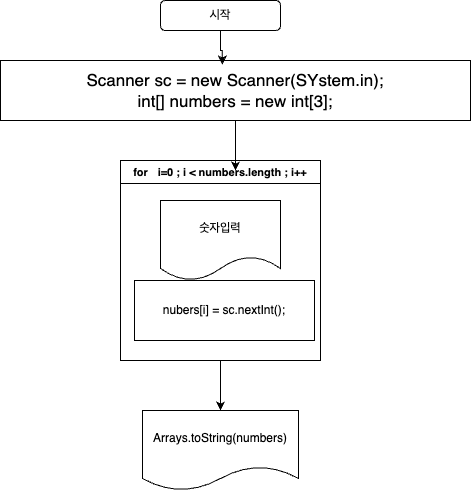

The diagram above was exported from draw.io. Its source (the exported page's mxGraphModel, read from the mxfile embedded in the PNG):
<mxGraphModel dx="1434" dy="785" grid="1" gridSize="10" guides="1" tooltips="1" connect="1" arrows="1" fold="1" page="1" pageScale="1" pageWidth="827" pageHeight="1169" math="0" shadow="0">
  <root>
    <mxCell id="WIyWlLk6GJQsqaUBKTNV-0" />
    <mxCell id="WIyWlLk6GJQsqaUBKTNV-1" parent="WIyWlLk6GJQsqaUBKTNV-0" />
    <mxCell id="kQzoIG77FopoWXe-dfwk-0" value="시작" style="rounded=1;whiteSpace=wrap;html=1;" vertex="1" parent="WIyWlLk6GJQsqaUBKTNV-1">
      <mxGeometry x="350" y="70" width="120" height="30" as="geometry" />
    </mxCell>
    <mxCell id="kQzoIG77FopoWXe-dfwk-1" value="&lt;div&gt;&lt;font style=&quot;font-size: 17px;&quot;&gt;Scanner sc = new Scanner(SYstem.in);&lt;/font&gt;&lt;/div&gt;&lt;font style=&quot;font-size: 17px;&quot;&gt;int[] numbers = new int[3];&lt;/font&gt;" style="rounded=0;whiteSpace=wrap;html=1;" vertex="1" parent="WIyWlLk6GJQsqaUBKTNV-1">
      <mxGeometry x="190" y="130" width="470" height="60" as="geometry" />
    </mxCell>
    <mxCell id="kQzoIG77FopoWXe-dfwk-14" style="edgeStyle=orthogonalEdgeStyle;rounded=0;orthogonalLoop=1;jettySize=auto;html=1;exitX=0.5;exitY=1;exitDx=0;exitDy=0;" edge="1" parent="WIyWlLk6GJQsqaUBKTNV-1" source="kQzoIG77FopoWXe-dfwk-6" target="kQzoIG77FopoWXe-dfwk-13">
      <mxGeometry relative="1" as="geometry" />
    </mxCell>
    <mxCell id="kQzoIG77FopoWXe-dfwk-6" value="&lt;font style=&quot;font-size: 11px;&quot;&gt;for&amp;nbsp;&lt;span style=&quot;white-space: pre;&quot;&gt;&#09;&lt;/span&gt;i=0 ; i &amp;lt; numbers.length ; i++&lt;/font&gt;" style="swimlane;whiteSpace=wrap;html=1;" vertex="1" parent="WIyWlLk6GJQsqaUBKTNV-1">
      <mxGeometry x="310" y="230" width="200" height="200" as="geometry" />
    </mxCell>
    <mxCell id="kQzoIG77FopoWXe-dfwk-7" value="nubers[i] = sc.nextInt();" style="rounded=0;whiteSpace=wrap;html=1;" vertex="1" parent="kQzoIG77FopoWXe-dfwk-6">
      <mxGeometry x="14" y="120" width="180" height="60" as="geometry" />
    </mxCell>
    <mxCell id="kQzoIG77FopoWXe-dfwk-16" value="숫자입력" style="shape=document;whiteSpace=wrap;html=1;boundedLbl=1;" vertex="1" parent="kQzoIG77FopoWXe-dfwk-6">
      <mxGeometry x="40" y="40" width="120" height="80" as="geometry" />
    </mxCell>
    <mxCell id="kQzoIG77FopoWXe-dfwk-8" style="edgeStyle=orthogonalEdgeStyle;rounded=0;orthogonalLoop=1;jettySize=auto;html=1;exitX=0.5;exitY=1;exitDx=0;exitDy=0;entryX=0.575;entryY=0.05;entryDx=0;entryDy=0;entryPerimeter=0;" edge="1" parent="WIyWlLk6GJQsqaUBKTNV-1" source="kQzoIG77FopoWXe-dfwk-1" target="kQzoIG77FopoWXe-dfwk-6">
      <mxGeometry relative="1" as="geometry" />
    </mxCell>
    <mxCell id="kQzoIG77FopoWXe-dfwk-13" value="Arrays.toString(numbers)" style="shape=document;whiteSpace=wrap;html=1;boundedLbl=1;" vertex="1" parent="WIyWlLk6GJQsqaUBKTNV-1">
      <mxGeometry x="332" y="480" width="156" height="80" as="geometry" />
    </mxCell>
    <mxCell id="kQzoIG77FopoWXe-dfwk-15" style="edgeStyle=orthogonalEdgeStyle;rounded=0;orthogonalLoop=1;jettySize=auto;html=1;entryX=0.472;entryY=0.067;entryDx=0;entryDy=0;entryPerimeter=0;" edge="1" parent="WIyWlLk6GJQsqaUBKTNV-1" source="kQzoIG77FopoWXe-dfwk-0" target="kQzoIG77FopoWXe-dfwk-1">
      <mxGeometry relative="1" as="geometry" />
    </mxCell>
  </root>
</mxGraphModel>